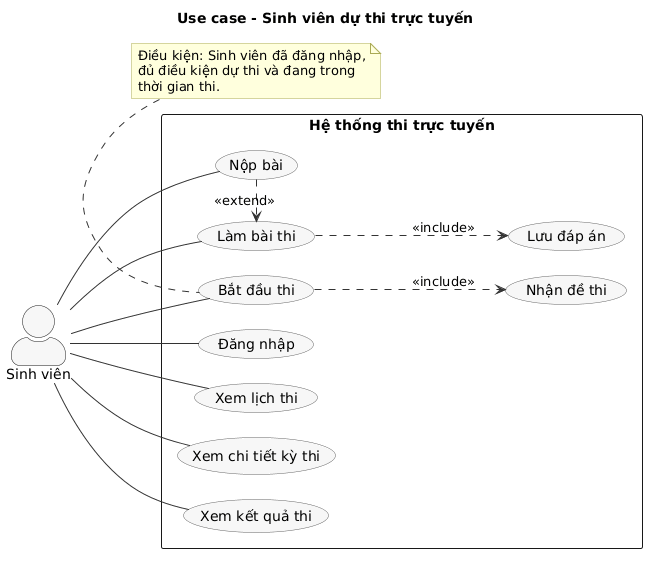

The diagram above was rendered by PlantUML. Its source (embedded in the PNG):
@startuml
left to right direction
skinparam shadowing false
skinparam packageStyle rectangle
skinparam ranksep 60
skinparam nodesep 25
skinparam actorStyle awesome
skinparam usecase {
  BackgroundColor #F7F7F7
  BorderColor #666666
  ArrowColor #333333
}
skinparam note {
  BackgroundColor #FFFFDD
  BorderColor #AAAA55
}

title Use case - Sinh viên dự thi trực tuyến

actor "Sinh viên" as SV

rectangle "Hệ thống thi trực tuyến" {
  usecase "Đăng nhập"           as UC1
  usecase "Xem lịch thi"        as UC2
  usecase "Xem chi tiết kỳ thi" as UC3
  usecase "Bắt đầu thi"         as UC4
  usecase "Làm bài thi"         as UC5
  usecase "Nộp bài"             as UC6
  usecase "Xem kết quả thi"     as UC7

  usecase "Nhận đề thi"  as UC8
  usecase "Lưu đáp án"   as UC9

  SV -- UC1
  SV -- UC2
  SV -- UC3
  SV -- UC4
  SV -- UC5
  SV -- UC6
  SV -- UC7

  UC4 ..> UC8 : <<include>>
  UC5 ..> UC9 : <<include>>
  UC6 .> UC5 : <<extend>>
}

note top of UC4
  Điều kiện: Sinh viên đã đăng nhập,
  đủ điều kiện dự thi và đang trong
  thời gian thi.
end note
@enduml